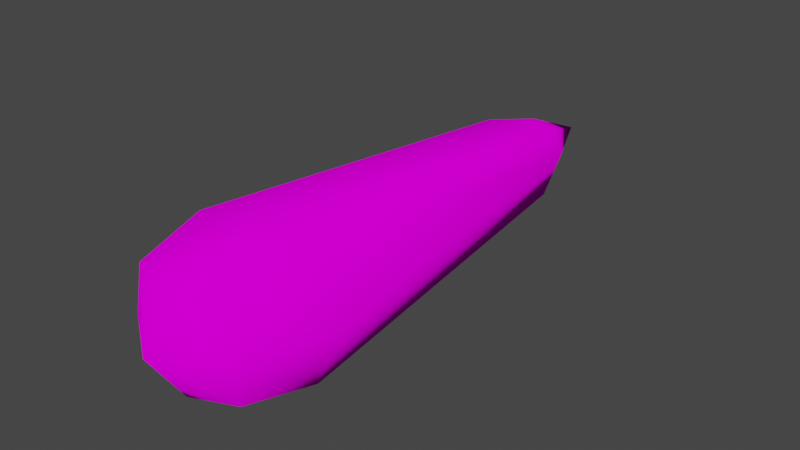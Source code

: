 # Source: Plasma.blend  (saved by Blender 3.3.6; exported with 4.5.12 LTS)
import bpy
from mathutils import Matrix  # noqa: F401  (used for matrix-valued properties, if any)

bpy.ops.wm.read_factory_settings(use_empty=True)
scene = bpy.context.scene
scene.name = 'Scene'

# ---- collections
col_collection = bpy.data.collections.new('Collection'); scene.collection.children.link(col_collection)

# ---- images (referenced by path relative to the original .blend; pixels are not part of the script)
import os
ASSET_DIR = os.environ.get("B2B_ASSET_DIR", "")  # directory of the original .blend (textures are referenced by path, not embedded)
HERE = os.path.dirname(os.path.abspath(__file__))  # packed textures are extracted next to this script under _unpacked/

def load_image(name, relpath, width, height, colorspace="sRGB"):
    """Load a texture the original file referenced (path relative to the .blend, or extracted next to this script)."""
    p = next((c for c in (os.path.join(HERE, relpath), os.path.join(ASSET_DIR, relpath)) if relpath and os.path.exists(c)), "")
    if p:
        img = bpy.data.images.load(p, check_existing=True)
        img.name = name
    else:  # same state as the original file: an image datablock whose file is absent (Cycles renders it pink)
        img = bpy.data.images.new(name, width, height)
        img.source = "FILE"
        img.filepath = "//" + (relpath or name)
    img.colorspace_settings.name = colorspace
    return img
img_plasma = load_image('Plasma', 'Plasma.png', 1024, 1024, 'sRGB')

# ---- materials (node trees are filled in below, after node groups)
mat_plasma = bpy.data.materials.new('Plasma')
mat_plasma.use_transparent_shadow = False

# ---- material node trees
mat_plasma.use_nodes = True; mat_plasma.node_tree.nodes.clear()
_N = mat_plasma.node_tree.nodes; _L = mat_plasma.node_tree.links
n0 = _N.new('ShaderNodeOutputMaterial'); n0.name = 'Material Output'; n0.location = (300, 300)
n1 = _N.new('ShaderNodeBsdfDiffuse'); n1.name = 'Diffuse BSDF'; n1.location = (10, 300)
n1.inputs[1].default_value = 0.5
n2 = _N.new('ShaderNodeTexImage'); n2.name = 'Image Texture'; n2.location = (-280, 280)
n2.image = img_plasma
_L.new(n1.outputs[0], n0.inputs[0])
_L.new(n2.outputs[0], n1.inputs[0])
n0.is_active_output = True

# ---- world
world_world = bpy.data.worlds.new('World'); scene.world = world_world
world_world.use_nodes = True; world_world.node_tree.nodes.clear()
_N = world_world.node_tree.nodes; _L = world_world.node_tree.links
n0 = _N.new('ShaderNodeOutputWorld'); n0.name = 'World Output'; n0.location = (300, 300)
n1 = _N.new('ShaderNodeBackground'); n1.name = 'Background'; n1.location = (10, 300)
n1.inputs[0].default_value = (0.05088, 0.05088, 0.05088, 1.0)
_L.new(n1.outputs[0], n0.inputs[0])
n0.is_active_output = True
world_world.color = (0.05088, 0.05088, 0.05088)
world_world.use_sun_shadow = False
world_world.sun_shadow_jitter_overblur = 0.0

# ---- meshes
me_cube_001 = bpy.data.meshes.new('Cube.001')
me_cube_001.from_pydata([(-0.04485, -0.177, -0.04247), (-0.04458, -0.1781, 0.04429), (-0.03148, 0.2324, -0.03148), (-0.03148, 0.2317, 0.03148), (0.04937, -0.1748, -0.04042), (0.03894, -0.1775, 0.04464), (0.03148, 0.2385, -0.03148), (0.03148, 0.2494, 0.03148), (0.0, 0.2687, -0.03148), (0.0, 0.2614, 0.03148), (0.0, -0.183, -0.05), (0.0, -0.1849, 0.05), (-0.05, -0.1814, 0.0), (-0.03148, 0.2703, 0.0), (0.03148, 0.2646, 0.0), (0.05, -0.1825, 0.0), (0.0, -0.2164, 0.0), (0.0, 0.3342, 0.0), (-0.05612, -0.1087, -0.05612), (-0.05612, -0.1103, 0.05612), (0.05612, -0.1038, -0.05612), (0.05612, -0.09841, 0.05612), (1.228e-05, -0.1015, 0.06277), (0.004935, -0.1009, -0.07156), (0.0778, -0.09896, -0.002356), (-0.07667, -0.0959, -0.001098)], [], [(25, 19, 3, 13), (17, 9, 7, 14), (24, 21, 5, 15), (16, 11, 1, 12), (23, 20, 4, 10), (22, 19, 1, 11), (21, 22, 11, 5), (18, 23, 10, 0), (15, 5, 11, 16), (13, 3, 9, 17), (2, 13, 17, 8), (4, 15, 16, 10), (10, 16, 12, 0), (20, 24, 15, 4), (8, 17, 14, 6), (18, 25, 13, 2), (0, 12, 25, 18), (6, 14, 24, 20), (2, 8, 23, 18), (7, 9, 22, 21), (9, 3, 19, 22), (8, 6, 20, 23), (14, 7, 21, 24), (12, 1, 19, 25)])
me_cube_001.polygons.foreach_set('use_smooth', [True] * 24)
_uv = me_cube_001.uv_layers.new(name='UVMap')
_uv.uv.foreach_set('vector', [0.1152, 0.703, 0.1083, 0.703, 0.1083, 0.1019, 0.1152, 0.1019, 0.0918, 0.09766, 0.1028, 0.09766, 0.1028, 0.1087, 0.0918, 0.1087, 0.06198, 0.703, 0.0664, 0.703, 0.0664, 0.996, 0.06198, 0.996, 0.09326, 0.9932, 0.09486, 0.9932, 0.09486, 0.9948, 0.09326, 0.9948, 0.05313, 0.703, 0.05756, 0.703, 0.05756, 0.996, 0.05313, 0.996, 0.07083, 0.703, 0.07525, 0.703, 0.07525, 0.996, 0.07083, 0.996, 0.0664, 0.703, 0.07083, 0.703, 0.07083, 0.996, 0.0664, 0.996, 0.04871, 0.703, 0.05313, 0.703, 0.05313, 0.996, 0.04871, 0.996, 0.09326, 0.9916, 0.09486, 0.9916, 0.09486, 0.9932, 0.09326, 0.9932, 0.0918, 0.08664, 0.1028, 0.08664, 0.1028, 0.09766, 0.0918, 0.09766, 0.08078, 0.08664, 0.0918, 0.08664, 0.0918, 0.09766, 0.08078, 0.09766, 0.09166, 0.9916, 0.09326, 0.9916, 0.09326, 0.9932, 0.09166, 0.9932, 0.09166, 0.9932, 0.09326, 0.9932, 0.09326, 0.9948, 0.09166, 0.9948, 0.05756, 0.703, 0.06198, 0.703, 0.06198, 0.996, 0.05756, 0.996, 0.08078, 0.09766, 0.0918, 0.09766, 0.0918, 0.1087, 0.08078, 0.1087, 0.1221, 0.703, 0.1152, 0.703, 0.1152, 0.1019, 0.1221, 0.1019, 0.1221, 0.9958, 0.1152, 0.9958, 0.1152, 0.703, 0.1221, 0.703, 0.05756, 0.1015, 0.06198, 0.1015, 0.06198, 0.703, 0.05756, 0.703, 0.04871, 0.1015, 0.05313, 0.1015, 0.05313, 0.703, 0.04871, 0.703, 0.0664, 0.1015, 0.07083, 0.1015, 0.07083, 0.703, 0.0664, 0.703, 0.07083, 0.1015, 0.07525, 0.1015, 0.07525, 0.703, 0.07083, 0.703, 0.05313, 0.1015, 0.05756, 0.1015, 0.05756, 0.703, 0.05313, 0.703, 0.06198, 0.1015, 0.0664, 0.1015, 0.0664, 0.703, 0.06198, 0.703, 0.1152, 0.9958, 0.1083, 0.9958, 0.1083, 0.703, 0.1152, 0.703])
me_cube_001.materials.append(mat_plasma)
me_cube_001.update()

# ---- objects
ob_cube = bpy.data.objects.new('Cube', me_cube_001)

# ---- transforms, parenting, visibility, modifiers, constraints
ob_cube.location = (0.0, 0.0, 0.0)

# ---- collection membership
col_collection.objects.link(ob_cube)

# ---- scene / render settings (as saved in the file)
scene.frame_start = 1; scene.frame_end = 250; scene.frame_set(1)
scene.render.engine = 'BLENDER_EEVEE_NEXT'
scene.cycles.sampling_pattern = 'TABULATED_SOBOL'
scene.cycles.use_light_tree = False
scene.view_settings.view_transform = 'Filmic'
bpy.context.view_layer.update()

# ---- added for rendering (the .blend has no active camera and no usable light): camera, sun
cam_auto = bpy.data.cameras.new('AutoCamera')
cam_auto.lens = 50.0
cam_auto.sensor_width = 36.0
cam_auto.clip_end = 1000.0
ob_auto_camera = bpy.data.objects.new('AutoCamera', cam_auto)
scene.collection.objects.link(ob_auto_camera)
ob_auto_camera.location = (0.544067, -0.593313, 0.430406)
ob_auto_camera.rotation_euler = (1.09748, -7.21219e-08, 0.694738)
scene.camera = ob_auto_camera
light_auto_sun = bpy.data.lights.new('AutoSun', 'SUN')
light_auto_sun.energy = 3.0
light_auto_sun.angle = 0.0523599
ob_auto_sun = bpy.data.objects.new('AutoSun', light_auto_sun)
scene.collection.objects.link(ob_auto_sun)
ob_auto_sun.rotation_euler = (0.872665, 0.174533, 0.523599)
bpy.context.view_layer.update()
